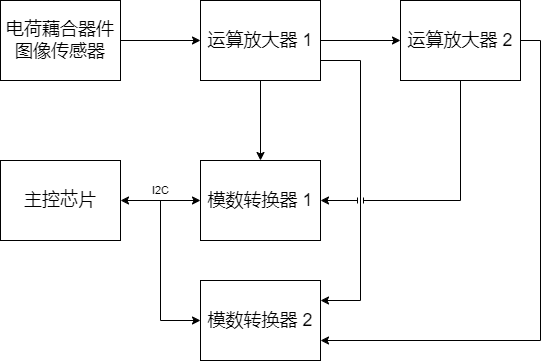

The diagram above was exported from draw.io. Its source (the exported page's mxGraphModel, read from the mxfile embedded in the PNG):
<mxGraphModel dx="830" dy="478" grid="1" gridSize="10" guides="1" tooltips="1" connect="1" arrows="1" fold="1" page="1" pageScale="1" pageWidth="827" pageHeight="1169" math="0" shadow="0">
  <root>
    <mxCell id="0" />
    <mxCell id="1" parent="0" />
    <mxCell id="o7TBoptePuTYKCGVOIUE-4" style="edgeStyle=orthogonalEdgeStyle;rounded=0;orthogonalLoop=1;jettySize=auto;html=1;exitX=1;exitY=0.5;exitDx=0;exitDy=0;entryX=0;entryY=0.5;entryDx=0;entryDy=0;" edge="1" parent="1" source="o7TBoptePuTYKCGVOIUE-2" target="o7TBoptePuTYKCGVOIUE-3">
      <mxGeometry relative="1" as="geometry" />
    </mxCell>
    <mxCell id="o7TBoptePuTYKCGVOIUE-2" value="&lt;font style=&quot;font-size: 18px;&quot;&gt;电荷藕合器件图像传感器&lt;/font&gt;" style="rounded=0;whiteSpace=wrap;html=1;" vertex="1" parent="1">
      <mxGeometry x="200" y="40" width="120" height="80" as="geometry" />
    </mxCell>
    <mxCell id="o7TBoptePuTYKCGVOIUE-6" style="edgeStyle=orthogonalEdgeStyle;rounded=0;orthogonalLoop=1;jettySize=auto;html=1;exitX=1;exitY=0.5;exitDx=0;exitDy=0;entryX=0;entryY=0.5;entryDx=0;entryDy=0;" edge="1" parent="1" source="o7TBoptePuTYKCGVOIUE-3" target="o7TBoptePuTYKCGVOIUE-5">
      <mxGeometry relative="1" as="geometry" />
    </mxCell>
    <mxCell id="o7TBoptePuTYKCGVOIUE-9" style="edgeStyle=orthogonalEdgeStyle;rounded=0;orthogonalLoop=1;jettySize=auto;html=1;exitX=0.5;exitY=1;exitDx=0;exitDy=0;entryX=0.5;entryY=0;entryDx=0;entryDy=0;" edge="1" parent="1" source="o7TBoptePuTYKCGVOIUE-3" target="o7TBoptePuTYKCGVOIUE-7">
      <mxGeometry relative="1" as="geometry" />
    </mxCell>
    <mxCell id="o7TBoptePuTYKCGVOIUE-10" style="edgeStyle=orthogonalEdgeStyle;rounded=0;orthogonalLoop=1;jettySize=auto;html=1;exitX=1;exitY=0.75;exitDx=0;exitDy=0;entryX=1;entryY=0.25;entryDx=0;entryDy=0;" edge="1" parent="1" source="o7TBoptePuTYKCGVOIUE-3" target="o7TBoptePuTYKCGVOIUE-8">
      <mxGeometry relative="1" as="geometry">
        <mxPoint x="560" y="360" as="targetPoint" />
        <Array as="points">
          <mxPoint x="560" y="100" />
          <mxPoint x="560" y="340" />
        </Array>
      </mxGeometry>
    </mxCell>
    <mxCell id="o7TBoptePuTYKCGVOIUE-3" value="&lt;font style=&quot;font-size: 18px;&quot;&gt;运算放大器 1&lt;/font&gt;" style="rounded=0;whiteSpace=wrap;html=1;" vertex="1" parent="1">
      <mxGeometry x="400" y="40" width="120" height="80" as="geometry" />
    </mxCell>
    <mxCell id="o7TBoptePuTYKCGVOIUE-11" style="edgeStyle=orthogonalEdgeStyle;rounded=0;orthogonalLoop=1;jettySize=auto;html=1;exitX=0.5;exitY=1;exitDx=0;exitDy=0;entryX=1;entryY=0.5;entryDx=0;entryDy=0;jumpStyle=line;" edge="1" parent="1" source="o7TBoptePuTYKCGVOIUE-5" target="o7TBoptePuTYKCGVOIUE-7">
      <mxGeometry relative="1" as="geometry" />
    </mxCell>
    <mxCell id="o7TBoptePuTYKCGVOIUE-12" style="edgeStyle=orthogonalEdgeStyle;rounded=0;orthogonalLoop=1;jettySize=auto;html=1;exitX=1;exitY=0.5;exitDx=0;exitDy=0;entryX=1;entryY=0.75;entryDx=0;entryDy=0;" edge="1" parent="1" source="o7TBoptePuTYKCGVOIUE-5" target="o7TBoptePuTYKCGVOIUE-8">
      <mxGeometry relative="1" as="geometry" />
    </mxCell>
    <mxCell id="o7TBoptePuTYKCGVOIUE-5" value="&lt;font style=&quot;font-size: 18px;&quot;&gt;运算放大器 2&lt;/font&gt;" style="rounded=0;whiteSpace=wrap;html=1;" vertex="1" parent="1">
      <mxGeometry x="600" y="40" width="120" height="80" as="geometry" />
    </mxCell>
    <mxCell id="o7TBoptePuTYKCGVOIUE-7" value="&lt;font style=&quot;font-size: 18px;&quot;&gt;模数转换器 1&lt;/font&gt;" style="rounded=0;whiteSpace=wrap;html=1;" vertex="1" parent="1">
      <mxGeometry x="400" y="200" width="120" height="80" as="geometry" />
    </mxCell>
    <mxCell id="o7TBoptePuTYKCGVOIUE-8" value="&lt;font style=&quot;font-size: 18px;&quot;&gt;模数转换器 2&lt;/font&gt;" style="rounded=0;whiteSpace=wrap;html=1;" vertex="1" parent="1">
      <mxGeometry x="400" y="320" width="120" height="80" as="geometry" />
    </mxCell>
    <mxCell id="o7TBoptePuTYKCGVOIUE-15" style="edgeStyle=orthogonalEdgeStyle;rounded=0;orthogonalLoop=1;jettySize=auto;html=1;exitX=1;exitY=0.5;exitDx=0;exitDy=0;entryX=0;entryY=0.5;entryDx=0;entryDy=0;startArrow=classic;startFill=1;" edge="1" parent="1" source="o7TBoptePuTYKCGVOIUE-14" target="o7TBoptePuTYKCGVOIUE-7">
      <mxGeometry relative="1" as="geometry" />
    </mxCell>
    <mxCell id="o7TBoptePuTYKCGVOIUE-17" value="I2C" style="edgeLabel;html=1;align=center;verticalAlign=middle;resizable=0;points=[];" vertex="1" connectable="0" parent="o7TBoptePuTYKCGVOIUE-15">
      <mxGeometry x="-0.0849" relative="1" as="geometry">
        <mxPoint x="3" y="-10" as="offset" />
      </mxGeometry>
    </mxCell>
    <mxCell id="o7TBoptePuTYKCGVOIUE-14" value="&lt;span style=&quot;font-size: 18px;&quot;&gt;主控芯片&lt;/span&gt;" style="rounded=0;whiteSpace=wrap;html=1;" vertex="1" parent="1">
      <mxGeometry x="200" y="200" width="120" height="80" as="geometry" />
    </mxCell>
    <mxCell id="o7TBoptePuTYKCGVOIUE-16" value="" style="endArrow=classic;html=1;rounded=0;entryX=0;entryY=0.5;entryDx=0;entryDy=0;" edge="1" parent="1" target="o7TBoptePuTYKCGVOIUE-8">
      <mxGeometry width="50" height="50" relative="1" as="geometry">
        <mxPoint x="360" y="240" as="sourcePoint" />
        <mxPoint x="420" y="200" as="targetPoint" />
        <Array as="points">
          <mxPoint x="360" y="360" />
        </Array>
      </mxGeometry>
    </mxCell>
  </root>
</mxGraphModel>